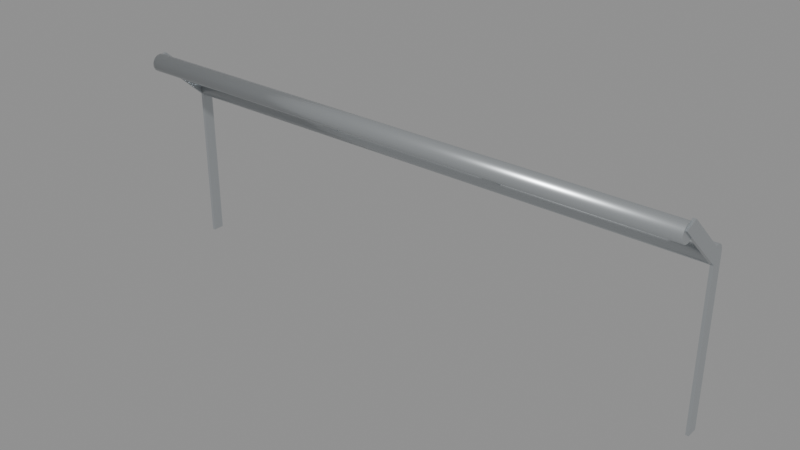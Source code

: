 # Source: hachiko_dual_rail_module.blend  (saved by Blender 4.2.66; exported with 4.5.12 LTS)
import bpy
from mathutils import Matrix  # noqa: F401  (used for matrix-valued properties, if any)

bpy.ops.wm.read_factory_settings(use_empty=True)
scene = bpy.context.scene
scene.name = 'Scene'

# ---- materials (node trees are filled in below, after node groups)
mat_rail_silver = bpy.data.materials.new('rail_silver')

# ---- material node trees
mat_rail_silver.use_nodes = True; mat_rail_silver.node_tree.nodes.clear()
_N = mat_rail_silver.node_tree.nodes; _L = mat_rail_silver.node_tree.links
n0 = _N.new('ShaderNodeBsdfPrincipled'); n0.name = 'Principled BSDF'; n0.location = (10, 300)
n0.inputs[0].default_value = (0.55, 0.58, 0.6, 1.0)
n0.inputs[1].default_value = 0.8
n0.inputs[2].default_value = 0.32
n1 = _N.new('ShaderNodeOutputMaterial'); n1.name = 'Material Output'; n1.location = (300, 300)
_L.new(n0.outputs[0], n1.inputs[0])
n1.is_active_output = True

# ---- meshes
me_cylinder = bpy.data.meshes.new('Cylinder')
me_cylinder.from_pydata([(-1.125, 0.11, 0.685), (1.125, 0.11, 0.685), (-1.125, 0.1208, 0.6833), (1.125, 0.1208, 0.6833), (-1.125, 0.1306, 0.6783), (1.125, 0.1306, 0.6783), (-1.125, 0.1383, 0.6706), (1.125, 0.1383, 0.6706), (-1.125, 0.1433, 0.6608), (1.125, 0.1433, 0.6608), (-1.125, 0.145, 0.65), (1.125, 0.145, 0.65), (-1.125, 0.1433, 0.6392), (1.125, 0.1433, 0.6392), (-1.125, 0.1383, 0.6294), (1.125, 0.1383, 0.6294), (-1.125, 0.1306, 0.6217), (1.125, 0.1306, 0.6217), (-1.125, 0.1208, 0.6167), (1.125, 0.1208, 0.6167), (-1.125, 0.11, 0.615), (1.125, 0.11, 0.615), (-1.125, 0.09918, 0.6167), (1.125, 0.09918, 0.6167), (-1.125, 0.08943, 0.6217), (1.125, 0.08943, 0.6217), (-1.125, 0.08168, 0.6294), (1.125, 0.08168, 0.6294), (-1.125, 0.07671, 0.6392), (1.125, 0.07671, 0.6392), (-1.125, 0.075, 0.65), (1.125, 0.075, 0.65), (-1.125, 0.07671, 0.6608), (1.125, 0.07671, 0.6608), (-1.125, 0.08168, 0.6706), (1.125, 0.08168, 0.6706), (-1.125, 0.08943, 0.6783), (1.125, 0.08943, 0.6783), (-1.125, 0.09918, 0.6833), (1.125, 0.09918, 0.6833), (-1.125, -0.11, 0.845), (1.125, -0.11, 0.845), (-1.125, -0.09918, 0.8433), (1.125, -0.09918, 0.8433), (-1.125, -0.08943, 0.8383), (1.125, -0.08943, 0.8383), (-1.125, -0.08168, 0.8306), (1.125, -0.08168, 0.8306), (-1.125, -0.07671, 0.8208), (1.125, -0.07671, 0.8208), (-1.125, -0.075, 0.81), (1.125, -0.075, 0.81), (-1.125, -0.07671, 0.7992), (1.125, -0.07671, 0.7992), (-1.125, -0.08168, 0.7894), (1.125, -0.08168, 0.7894), (-1.125, -0.08943, 0.7817), (1.125, -0.08943, 0.7817), (-1.125, -0.09918, 0.7767), (1.125, -0.09918, 0.7767), (-1.125, -0.11, 0.775), (1.125, -0.11, 0.775), (-1.125, -0.1208, 0.7767), (1.125, -0.1208, 0.7767), (-1.125, -0.1306, 0.7817), (1.125, -0.1306, 0.7817), (-1.125, -0.1383, 0.7894), (1.125, -0.1383, 0.7894), (-1.125, -0.1433, 0.7992), (1.125, -0.1433, 0.7992), (-1.125, -0.145, 0.81), (1.125, -0.145, 0.81), (-1.125, -0.1433, 0.8208), (1.125, -0.1433, 0.8208), (-1.125, -0.1383, 0.8306), (1.125, -0.1383, 0.8306), (-1.125, -0.1306, 0.8383), (1.125, -0.1306, 0.8383), (-1.125, -0.1208, 0.8433), (1.125, -0.1208, 0.8433), (-1.131, 0.085, 0.0), (-1.131, 0.13, 0.0), (-1.131, 0.13, 0.65), (-1.131, -0.082, 0.845), (-1.131, -0.133, 0.825), (-1.131, 0.085, 0.625), (-1.119, 0.085, 0.0), (-1.119, 0.13, 0.0), (-1.119, 0.13, 0.65), (-1.119, -0.082, 0.845), (-1.119, -0.133, 0.825), (-1.119, 0.085, 0.625), (1.119, 0.085, 0.0), (1.119, 0.13, 0.0), (1.119, 0.13, 0.65), (1.119, -0.082, 0.845), (1.119, -0.133, 0.825), (1.119, 0.085, 0.625), (1.131, 0.085, 0.0), (1.131, 0.13, 0.0), (1.131, 0.13, 0.65), (1.131, -0.082, 0.845), (1.131, -0.133, 0.825), (1.131, 0.085, 0.625), (-0.37, 0.12, 0.63), (-0.37, 0.13, 0.655), (-0.37, -0.102, 0.825), (-0.37, -0.12, 0.802), (-0.36, 0.12, 0.63), (-0.36, 0.13, 0.655), (-0.36, -0.102, 0.825), (-0.36, -0.12, 0.802), (0.36, 0.12, 0.63), (0.36, 0.13, 0.655), (0.36, -0.102, 0.825), (0.36, -0.12, 0.802), (0.37, 0.12, 0.63), (0.37, 0.13, 0.655), (0.37, -0.102, 0.825), (0.37, -0.12, 0.802)], [], [(0, 1, 3, 2), (2, 3, 5, 4), (4, 5, 7, 6), (6, 7, 9, 8), (8, 9, 11, 10), (10, 11, 13, 12), (12, 13, 15, 14), (14, 15, 17, 16), (16, 17, 19, 18), (18, 19, 21, 20), (20, 21, 23, 22), (22, 23, 25, 24), (24, 25, 27, 26), (26, 27, 29, 28), (28, 29, 31, 30), (30, 31, 33, 32), (32, 33, 35, 34), (34, 35, 37, 36), (3, 1, 39, 37, 35, 33, 31, 29, 27, 25, 23, 21, 19, 17, 15, 13, 11, 9, 7, 5), (36, 37, 39, 38), (38, 39, 1, 0), (0, 2, 4, 6, 8, 10, 12, 14, 16, 18, 20, 22, 24, 26, 28, 30, 32, 34, 36, 38), (40, 41, 43, 42), (42, 43, 45, 44), (44, 45, 47, 46), (46, 47, 49, 48), (48, 49, 51, 50), (50, 51, 53, 52), (52, 53, 55, 54), (54, 55, 57, 56), (56, 57, 59, 58), (58, 59, 61, 60), (60, 61, 63, 62), (62, 63, 65, 64), (64, 65, 67, 66), (66, 67, 69, 68), (68, 69, 71, 70), (70, 71, 73, 72), (72, 73, 75, 74), (74, 75, 77, 76), (43, 41, 79, 77, 75, 73, 71, 69, 67, 65, 63, 61, 59, 57, 55, 53, 51, 49, 47, 45), (76, 77, 79, 78), (78, 79, 41, 40), (40, 42, 44, 46, 48, 50, 52, 54, 56, 58, 60, 62, 64, 66, 68, 70, 72, 74, 76, 78), (85, 84, 83, 82, 81, 80), (86, 87, 88, 89, 90, 91), (80, 81, 87, 86), (81, 82, 88, 87), (82, 83, 89, 88), (83, 84, 90, 89), (84, 85, 91, 90), (85, 80, 86, 91), (97, 96, 95, 94, 93, 92), (98, 99, 100, 101, 102, 103), (92, 93, 99, 98), (93, 94, 100, 99), (94, 95, 101, 100), (95, 96, 102, 101), (96, 97, 103, 102), (97, 92, 98, 103), (107, 106, 105, 104), (108, 109, 110, 111), (104, 105, 109, 108), (105, 106, 110, 109), (106, 107, 111, 110), (107, 104, 108, 111), (115, 114, 113, 112), (116, 117, 118, 119), (112, 113, 117, 116), (113, 114, 118, 117), (114, 115, 119, 118), (115, 112, 116, 119)])
me_cylinder.polygons.foreach_set('use_smooth', [1, 1, 1, 1, 1, 1, 1, 1, 1, 1, 1, 1, 1, 1, 1, 1, 1, 1, 0, 1, 1, 0, 1, 1, 1, 1, 1, 1, 1, 1, 1, 1, 1, 1, 1, 1, 1, 1, 1, 1, 0, 1, 1, 0, 0, 0, 0, 0, 0, 0, 0, 0, 0, 0, 0, 0, 0, 0, 0, 0, 0, 0, 0, 0, 0, 0, 0, 0, 0, 0, 0, 0])
_uv = me_cylinder.uv_layers.new(name='UVMap')
_uv.uv.foreach_set('vector', [1.0, 0.5, 1.0, 1.0, 0.95, 1.0, 0.95, 0.5, 0.95, 0.5, 0.95, 1.0, 0.9, 1.0, 0.9, 0.5, 0.9, 0.5, 0.9, 1.0, 0.85, 1.0, 0.85, 0.5, 0.85, 0.5, 0.85, 1.0, 0.8, 1.0, 0.8, 0.5, 0.8, 0.5, 0.8, 1.0, 0.75, 1.0, 0.75, 0.5, 0.75, 0.5, 0.75, 1.0, 0.7, 1.0, 0.7, 0.5, 0.7, 0.5, 0.7, 1.0, 0.65, 1.0, 0.65, 0.5, 0.65, 0.5, 0.65, 1.0, 0.6, 1.0, 0.6, 0.5, 0.6, 0.5, 0.6, 1.0, 0.55, 1.0, 0.55, 0.5, 0.55, 0.5, 0.55, 1.0, 0.5, 1.0, 0.5, 0.5, 0.5, 0.5, 0.5, 1.0, 0.45, 1.0, 0.45, 0.5, 0.45, 0.5, 0.45, 1.0, 0.4, 1.0, 0.4, 0.5, 0.4, 0.5, 0.4, 1.0, 0.35, 1.0, 0.35, 0.5, 0.35, 0.5, 0.35, 1.0, 0.3, 1.0, 0.3, 0.5, 0.3, 0.5, 0.3, 1.0, 0.25, 1.0, 0.25, 0.5, 0.25, 0.5, 0.25, 1.0, 0.2, 1.0, 0.2, 0.5, 0.2, 0.5, 0.2, 1.0, 0.15, 1.0, 0.15, 0.5, 0.15, 0.5, 0.15, 1.0, 0.1, 1.0, 0.1, 0.5, 0.3242, 0.4783, 0.25, 0.49, 0.1758, 0.4783, 0.1089, 0.4442, 0.05584, 0.3911, 0.02175, 0.3242, 0.01, 0.25, 0.02175, 0.1758, 0.05584, 0.1089, 0.1089, 0.05584, 0.1758, 0.02175, 0.25, 0.01, 0.3242, 0.02175, 0.3911, 0.05584, 0.4442, 0.1089, 0.4783, 0.1758, 0.49, 0.25, 0.4783, 0.3242, 0.4442, 0.3911, 0.3911, 0.4442, 0.1, 0.5, 0.1, 1.0, 0.05, 1.0, 0.05, 0.5, 0.05, 0.5, 0.05, 1.0, -1.565e-07, 1.0, -1.565e-07, 0.5, 0.75, 0.49, 0.8242, 0.4783, 0.8911, 0.4442, 0.9442, 0.3911, 0.9783, 0.3242, 0.99, 0.25, 0.9783, 0.1758, 0.9442, 0.1089, 0.8911, 0.05584, 0.8242, 0.02175, 0.75, 0.01, 0.6758, 0.02175, 0.6089, 0.05584, 0.5558, 0.1089, 0.5217, 0.1758, 0.51, 0.25, 0.5217, 0.3242, 0.5558, 0.3911, 0.6089, 0.4442, 0.6758, 0.4783, 1.0, 0.5, 1.0, 1.0, 0.95, 1.0, 0.95, 0.5, 0.95, 0.5, 0.95, 1.0, 0.9, 1.0, 0.9, 0.5, 0.9, 0.5, 0.9, 1.0, 0.85, 1.0, 0.85, 0.5, 0.85, 0.5, 0.85, 1.0, 0.8, 1.0, 0.8, 0.5, 0.8, 0.5, 0.8, 1.0, 0.75, 1.0, 0.75, 0.5, 0.75, 0.5, 0.75, 1.0, 0.7, 1.0, 0.7, 0.5, 0.7, 0.5, 0.7, 1.0, 0.65, 1.0, 0.65, 0.5, 0.65, 0.5, 0.65, 1.0, 0.6, 1.0, 0.6, 0.5, 0.6, 0.5, 0.6, 1.0, 0.55, 1.0, 0.55, 0.5, 0.55, 0.5, 0.55, 1.0, 0.5, 1.0, 0.5, 0.5, 0.5, 0.5, 0.5, 1.0, 0.45, 1.0, 0.45, 0.5, 0.45, 0.5, 0.45, 1.0, 0.4, 1.0, 0.4, 0.5, 0.4, 0.5, 0.4, 1.0, 0.35, 1.0, 0.35, 0.5, 0.35, 0.5, 0.35, 1.0, 0.3, 1.0, 0.3, 0.5, 0.3, 0.5, 0.3, 1.0, 0.25, 1.0, 0.25, 0.5, 0.25, 0.5, 0.25, 1.0, 0.2, 1.0, 0.2, 0.5, 0.2, 0.5, 0.2, 1.0, 0.15, 1.0, 0.15, 0.5, 0.15, 0.5, 0.15, 1.0, 0.1, 1.0, 0.1, 0.5, 0.3242, 0.4783, 0.25, 0.49, 0.1758, 0.4783, 0.1089, 0.4442, 0.05584, 0.3911, 0.02175, 0.3242, 0.01, 0.25, 0.02175, 0.1758, 0.05584, 0.1089, 0.1089, 0.05584, 0.1758, 0.02175, 0.25, 0.01, 0.3242, 0.02175, 0.3911, 0.05584, 0.4442, 0.1089, 0.4783, 0.1758, 0.49, 0.25, 0.4783, 0.3242, 0.4442, 0.3911, 0.3911, 0.4442, 0.1, 0.5, 0.1, 1.0, 0.05, 1.0, 0.05, 0.5, 0.05, 0.5, 0.05, 1.0, -1.565e-07, 1.0, -1.565e-07, 0.5, 0.75, 0.49, 0.8242, 0.4783, 0.8911, 0.4442, 0.9442, 0.3911, 0.9783, 0.3242, 0.99, 0.25, 0.9783, 0.1758, 0.9442, 0.1089, 0.8911, 0.05584, 0.8242, 0.02175, 0.75, 0.01, 0.6758, 0.02175, 0.6089, 0.05584, 0.5558, 0.1089, 0.5217, 0.1758, 0.51, 0.25, 0.5217, 0.3242, 0.5558, 0.3911, 0.6089, 0.4442, 0.6758, 0.4783, 0.0, 0.0, 0.0, 0.0, 0.0, 0.0, 0.0, 0.0, 0.0, 0.0, 0.0, 0.0, 0.0, 0.0, 0.0, 0.0, 0.0, 0.0, 0.0, 0.0, 0.0, 0.0, 0.0, 0.0, 0.0, 0.0, 0.0, 0.0, 0.0, 0.0, 0.0, 0.0, 0.0, 0.0, 0.0, 0.0, 0.0, 0.0, 0.0, 0.0, 0.0, 0.0, 0.0, 0.0, 0.0, 0.0, 0.0, 0.0, 0.0, 0.0, 0.0, 0.0, 0.0, 0.0, 0.0, 0.0, 0.0, 0.0, 0.0, 0.0, 0.0, 0.0, 0.0, 0.0, 0.0, 0.0, 0.0, 0.0, 0.0, 0.0, 0.0, 0.0, 0.0, 0.0, 0.0, 0.0, 0.0, 0.0, 0.0, 0.0, 0.0, 0.0, 0.0, 0.0, 0.0, 0.0, 0.0, 0.0, 0.0, 0.0, 0.0, 0.0, 0.0, 0.0, 0.0, 0.0, 0.0, 0.0, 0.0, 0.0, 0.0, 0.0, 0.0, 0.0, 0.0, 0.0, 0.0, 0.0, 0.0, 0.0, 0.0, 0.0, 0.0, 0.0, 0.0, 0.0, 0.0, 0.0, 0.0, 0.0, 0.0, 0.0, 0.0, 0.0, 0.0, 0.0, 0.0, 0.0, 0.0, 0.0, 0.0, 0.0, 0.0, 0.0, 0.0, 0.0, 0.0, 0.0, 0.0, 0.0, 0.0, 0.0, 0.0, 0.0, 0.0, 0.0, 0.0, 0.0, 0.0, 0.0, 0.0, 0.0, 0.0, 0.0, 0.0, 0.0, 0.0, 0.0, 0.0, 0.0, 0.0, 0.0, 0.0, 0.0, 0.0, 0.0, 0.0, 0.0, 0.0, 0.0, 0.0, 0.0, 0.0, 0.0, 0.0, 0.0, 0.0, 0.0, 0.0, 0.0, 0.0, 0.0, 0.0, 0.0, 0.0, 0.0, 0.0, 0.0, 0.0, 0.0, 0.0, 0.0, 0.0, 0.0, 0.0, 0.0, 0.0, 0.0, 0.0, 0.0, 0.0, 0.0, 0.0, 0.0, 0.0, 0.0, 0.0, 0.0, 0.0, 0.0, 0.0, 0.0, 0.0, 0.0, 0.0, 0.0, 0.0, 0.0, 0.0, 0.0, 0.0, 0.0, 0.0, 0.0, 0.0, 0.0, 0.0, 0.0, 0.0, 0.0, 0.0, 0.0, 0.0, 0.0, 0.0, 0.0, 0.0, 0.0, 0.0, 0.0])
me_cylinder.materials.append(mat_rail_silver)
me_cylinder.update()

# ---- objects
ob_hachiko_dual_rail_module = bpy.data.objects.new('hachiko_dual_rail_module', me_cylinder)

# ---- transforms, parenting, visibility, modifiers, constraints
ob_hachiko_dual_rail_module.location = (0.0, 0.0, 0.0)

# ---- collection membership
scene.collection.objects.link(ob_hachiko_dual_rail_module)

# ---- scene / render settings (as saved in the file)
scene.frame_start = 1; scene.frame_end = 250; scene.frame_set(1)
scene.render.engine = 'BLENDER_EEVEE_NEXT'
bpy.context.view_layer.update()

# ---- added for rendering (the .blend has no active camera and no usable light): camera, sun + grey world if the file has none
cam_auto = bpy.data.cameras.new('AutoCamera')
cam_auto.lens = 50.0
cam_auto.sensor_width = 36.0
cam_auto.clip_end = 1000.0
ob_auto_camera = bpy.data.objects.new('AutoCamera', cam_auto)
scene.collection.objects.link(ob_auto_camera)
ob_auto_camera.location = (2.25017, -2.70021, 2.22264)
ob_auto_camera.rotation_euler = (1.09748, -7.21219e-08, 0.694738)
scene.camera = ob_auto_camera
light_auto_sun = bpy.data.lights.new('AutoSun', 'SUN')
light_auto_sun.energy = 3.0
light_auto_sun.angle = 0.0523599
ob_auto_sun = bpy.data.objects.new('AutoSun', light_auto_sun)
scene.collection.objects.link(ob_auto_sun)
ob_auto_sun.rotation_euler = (0.872665, 0.174533, 0.523599)
if scene.world is None:
    world_auto = bpy.data.worlds.new('AutoWorld')
    world_auto.color = (0.3, 0.3, 0.3)
    scene.world = world_auto
bpy.context.view_layer.update()
